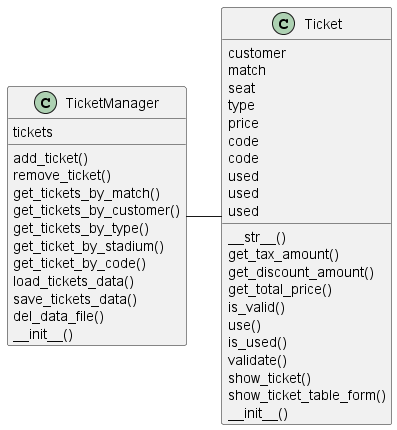

The diagram above was rendered by PlantUML. Its source (embedded in the PNG):
@startuml
class Ticket {
    __str__()
    get_tax_amount()
    get_discount_amount()
    get_total_price()
    is_valid()
    use()
    is_used()
    validate()
    show_ticket()
    show_ticket_table_form()
        customer
    match
    seat
    type
    price
    code
    code
    used
    used
    used
    __init__()
}
class TicketManager {
    add_ticket()
    remove_ticket()
    get_tickets_by_match()
    get_tickets_by_customer()
    get_tickets_by_type()
    get_ticket_by_stadium()
    get_ticket_by_code()
    load_tickets_data()
    save_tickets_data()
    del_data_file()
        tickets
    __init__()
}
TicketManager -r- Ticket
@enduml